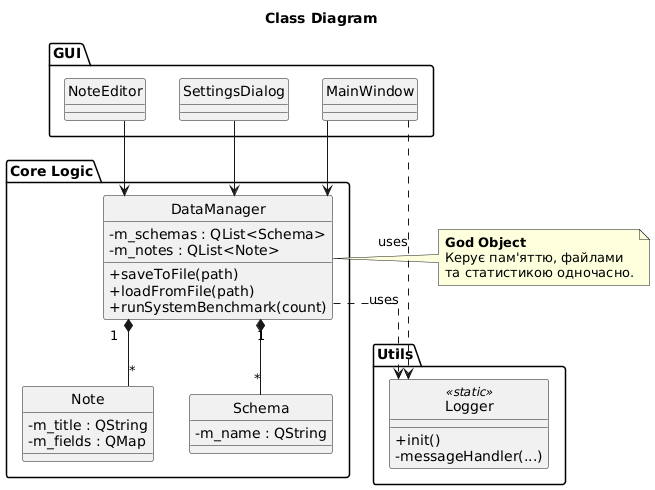

The diagram above was rendered by PlantUML. Its source (embedded in the PNG):
@startuml
title Class Diagram
hide circle
skinparam classAttributeIconSize 0
skinparam linetype ortho

package "GUI" {
    class MainWindow
    class NoteEditor
    class SettingsDialog
}

package "Core Logic" {
    class DataManager {
        - m_schemas : QList<Schema>
        - m_notes : QList<Note>
        __
        + saveToFile(path)
        + loadFromFile(path)
        + runSystemBenchmark(count)
    }

    class Note {
        - m_title : QString
        - m_fields : QMap
    }

    class Schema {
        - m_name : QString
    }
}

package "Utils" {
    class Logger <<static>> {
        + init()
        - messageHandler(...)
    }
}

MainWindow --> DataManager
NoteEditor --> DataManager
SettingsDialog --> DataManager

DataManager "1" *-- "*" Note
DataManager "1" *-- "*" Schema

DataManager ..> Logger : uses
MainWindow ..> Logger : uses

note right of DataManager
  <b>God Object</b>
  Керує пам'яттю, файлами
  та статистикою одночасно.
end note
@enduml